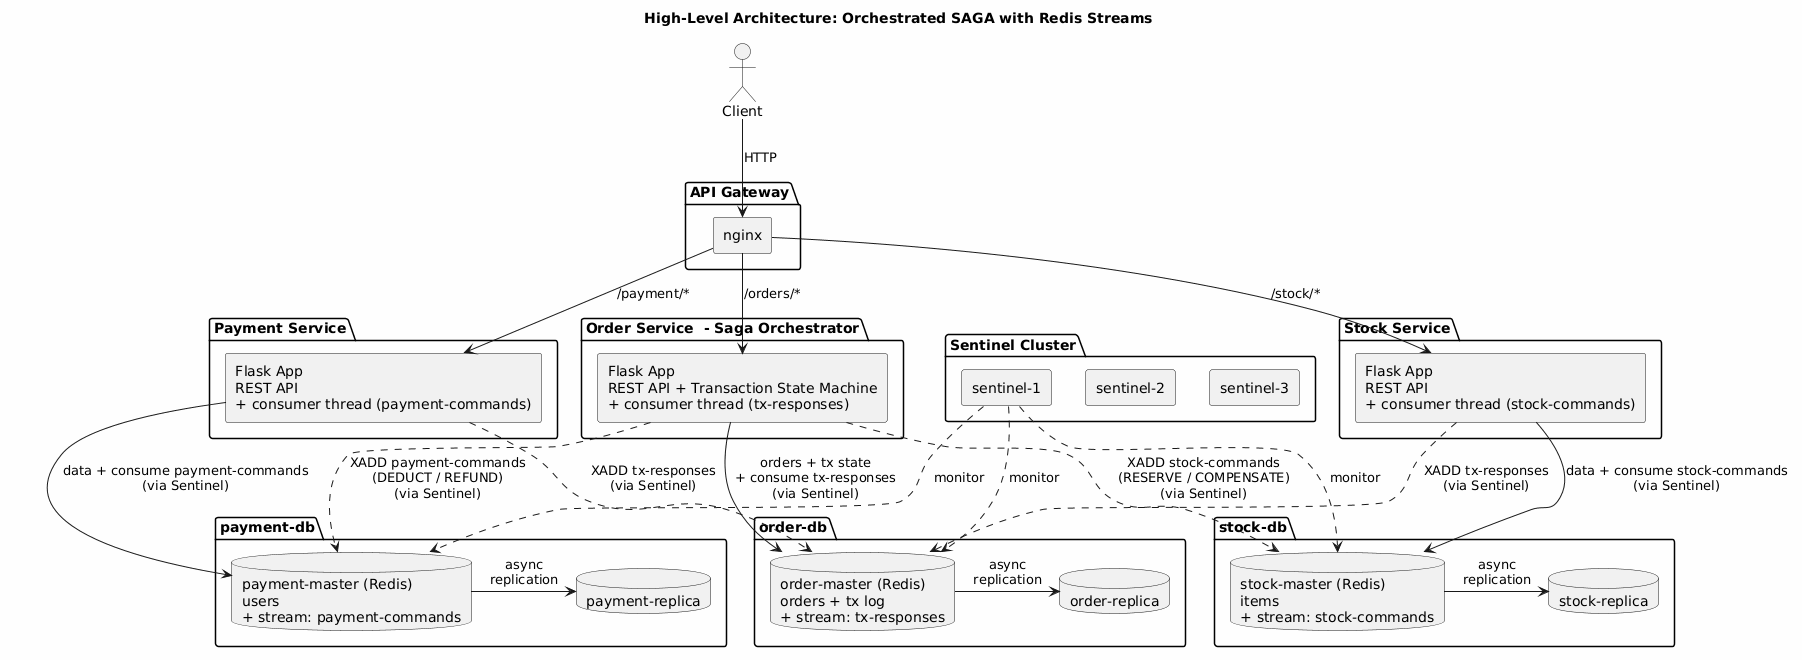

The diagram above was rendered by PlantUML. Its source (embedded in the PNG):
@startuml
skinparam componentStyle rectangle
skinparam backgroundColor #FEFEFE
skinparam shadowing false

title High-Level Architecture: Orchestrated SAGA with Redis Streams

actor Client

package "API Gateway" {
    [nginx] as GW
}

package "Sentinel Cluster" {
    [sentinel-1] as S1
    [sentinel-2] as S2
    [sentinel-3] as S3
}

package "Order Service  - Saga Orchestrator" {
    [Flask App\nREST API + Transaction State Machine\n+ consumer thread (tx-responses)] as OrderApp
}

package "order-db" {
    database "order-master (Redis)\norders + tx log\n+ stream: tx-responses" as OrderDB
    database "order-replica" as OrderReplica
    OrderDB -right-> OrderReplica : async\nreplication
}

package "Stock Service" {
    [Flask App\nREST API\n+ consumer thread (stock-commands)] as StockApp
}

package "stock-db" {
    database "stock-master (Redis)\nitems\n+ stream: stock-commands" as StockDB
    database "stock-replica" as StockReplica
    StockDB -right-> StockReplica : async\nreplication
}

package "Payment Service" {
    [Flask App\nREST API\n+ consumer thread (payment-commands)] as PayApp
}

package "payment-db" {
    database "payment-master (Redis)\nusers\n+ stream: payment-commands" as PayDB
    database "payment-replica" as PayReplica
    PayDB -right-> PayReplica : async\nreplication
}

' Client -> Gateway -> Services (REST for CRUD)
Client --> GW : HTTP
GW --> OrderApp : /orders/*
GW --> StockApp : /stock/*
GW --> PayApp : /payment/*

' Sentinel monitors all masters
S1 ..> OrderDB : monitor
S1 ..> StockDB : monitor
S1 ..> PayDB : monitor

' Services connect via Sentinel discovery
OrderApp --> OrderDB : orders + tx state\n+ consume tx-responses\n(via Sentinel)

' Order publishes commands to other services' Redis
OrderApp ..> StockDB : XADD stock-commands\n(RESERVE / COMPENSATE)\n(via Sentinel)
OrderApp ..> PayDB : XADD payment-commands\n(DEDUCT / REFUND)\n(via Sentinel)

' Stock reads commands from its own DB, writes responses to order-db
StockApp --> StockDB : data + consume stock-commands\n(via Sentinel)
StockApp ..> OrderDB : XADD tx-responses\n(via Sentinel)

' Payment reads commands from its own DB, writes responses to order-db
PayApp --> PayDB : data + consume payment-commands\n(via Sentinel)
PayApp ..> OrderDB : XADD tx-responses\n(via Sentinel)
@enduml